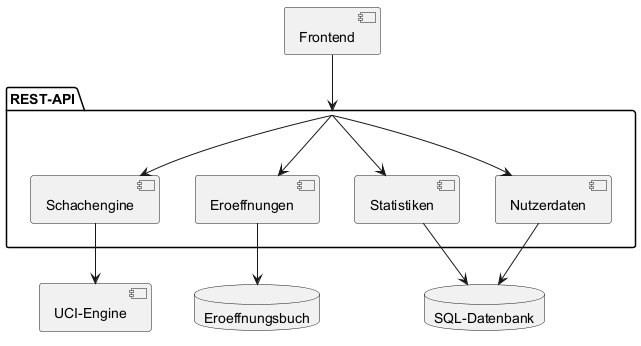

The diagram above was rendered by PlantUML. Its source (embedded in the PNG):
@startuml
[Frontend]
package "REST-API" as API {
  [Schachengine]
  [Eroeffnungen]
  [Nutzerdaten]
  [Statistiken]
}
[UCI-Engine] as uci
database Eroeffnungsbuch as buch
database "SQL-Datenbank" as sql

Frontend --> API
API --> Schachengine
API --> Eroeffnungen
API --> Nutzerdaten
API --> Statistiken

Schachengine --> uci
Eroeffnungen --> buch
Nutzerdaten --> sql
Statistiken --> sql

@enduml